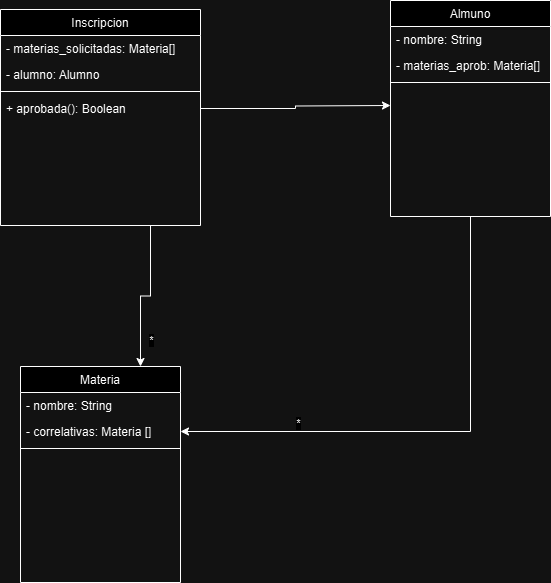

The diagram above was exported from draw.io. Its source (the exported page's mxGraphModel, read from the mxfile embedded in the PNG):
<mxGraphModel dx="880" dy="426" grid="1" gridSize="10" guides="1" tooltips="1" connect="1" arrows="1" fold="1" page="1" pageScale="1" pageWidth="827" pageHeight="1169" math="0" shadow="0">
  <root>
    <mxCell id="WIyWlLk6GJQsqaUBKTNV-0" />
    <mxCell id="WIyWlLk6GJQsqaUBKTNV-1" parent="WIyWlLk6GJQsqaUBKTNV-0" />
    <mxCell id="cC5zebFRXm5vKtOQabvS-21" style="edgeStyle=orthogonalEdgeStyle;rounded=0;orthogonalLoop=1;jettySize=auto;html=1;exitX=0.75;exitY=1;exitDx=0;exitDy=0;entryX=0.75;entryY=0;entryDx=0;entryDy=0;" edge="1" parent="WIyWlLk6GJQsqaUBKTNV-1" source="zkfFHV4jXpPFQw0GAbJ--17" target="cC5zebFRXm5vKtOQabvS-5">
      <mxGeometry relative="1" as="geometry" />
    </mxCell>
    <mxCell id="cC5zebFRXm5vKtOQabvS-22" value="*" style="edgeLabel;html=1;align=center;verticalAlign=middle;resizable=0;points=[];" vertex="1" connectable="0" parent="cC5zebFRXm5vKtOQabvS-21">
      <mxGeometry x="0.3775" y="-3" relative="1" as="geometry">
        <mxPoint x="13" y="20" as="offset" />
      </mxGeometry>
    </mxCell>
    <mxCell id="zkfFHV4jXpPFQw0GAbJ--17" value="Inscripcion" style="swimlane;fontStyle=0;align=center;verticalAlign=top;childLayout=stackLayout;horizontal=1;startSize=26;horizontalStack=0;resizeParent=1;resizeLast=0;collapsible=1;marginBottom=0;rounded=0;shadow=0;strokeWidth=1;" parent="WIyWlLk6GJQsqaUBKTNV-1" vertex="1">
      <mxGeometry x="140" y="120" width="200" height="216" as="geometry">
        <mxRectangle x="550" y="140" width="160" height="26" as="alternateBounds" />
      </mxGeometry>
    </mxCell>
    <mxCell id="cC5zebFRXm5vKtOQabvS-15" value="- materias_solicitadas: Materia[]" style="text;align=left;verticalAlign=top;spacingLeft=4;spacingRight=4;overflow=hidden;rotatable=0;points=[[0,0.5],[1,0.5]];portConstraint=eastwest;" vertex="1" parent="zkfFHV4jXpPFQw0GAbJ--17">
      <mxGeometry y="26" width="200" height="26" as="geometry" />
    </mxCell>
    <mxCell id="cC5zebFRXm5vKtOQabvS-24" value="- alumno: Alumno" style="text;align=left;verticalAlign=top;spacingLeft=4;spacingRight=4;overflow=hidden;rotatable=0;points=[[0,0.5],[1,0.5]];portConstraint=eastwest;" vertex="1" parent="zkfFHV4jXpPFQw0GAbJ--17">
      <mxGeometry y="52" width="200" height="26" as="geometry" />
    </mxCell>
    <mxCell id="zkfFHV4jXpPFQw0GAbJ--23" value="" style="line;html=1;strokeWidth=1;align=left;verticalAlign=middle;spacingTop=-1;spacingLeft=3;spacingRight=3;rotatable=0;labelPosition=right;points=[];portConstraint=eastwest;" parent="zkfFHV4jXpPFQw0GAbJ--17" vertex="1">
      <mxGeometry y="78" width="200" height="8" as="geometry" />
    </mxCell>
    <mxCell id="zkfFHV4jXpPFQw0GAbJ--24" value="+ aprobada(): Boolean" style="text;align=left;verticalAlign=top;spacingLeft=4;spacingRight=4;overflow=hidden;rotatable=0;points=[[0,0.5],[1,0.5]];portConstraint=eastwest;" parent="zkfFHV4jXpPFQw0GAbJ--17" vertex="1">
      <mxGeometry y="86" width="200" height="26" as="geometry" />
    </mxCell>
    <mxCell id="cC5zebFRXm5vKtOQabvS-10" style="edgeStyle=orthogonalEdgeStyle;rounded=0;orthogonalLoop=1;jettySize=auto;html=1;entryX=1;entryY=0.5;entryDx=0;entryDy=0;" edge="1" parent="WIyWlLk6GJQsqaUBKTNV-1" source="cC5zebFRXm5vKtOQabvS-0" target="cC5zebFRXm5vKtOQabvS-13">
      <mxGeometry relative="1" as="geometry" />
    </mxCell>
    <mxCell id="cC5zebFRXm5vKtOQabvS-17" value="*" style="edgeLabel;html=1;align=center;verticalAlign=middle;resizable=0;points=[];" vertex="1" connectable="0" parent="cC5zebFRXm5vKtOQabvS-10">
      <mxGeometry x="0.3652" y="2" relative="1" as="geometry">
        <mxPoint x="-43" y="-11" as="offset" />
      </mxGeometry>
    </mxCell>
    <mxCell id="cC5zebFRXm5vKtOQabvS-0" value="Almuno" style="swimlane;fontStyle=0;align=center;verticalAlign=top;childLayout=stackLayout;horizontal=1;startSize=26;horizontalStack=0;resizeParent=1;resizeLast=0;collapsible=1;marginBottom=0;rounded=0;shadow=0;strokeWidth=1;" vertex="1" parent="WIyWlLk6GJQsqaUBKTNV-1">
      <mxGeometry x="530" y="111" width="160" height="216" as="geometry">
        <mxRectangle x="550" y="140" width="160" height="26" as="alternateBounds" />
      </mxGeometry>
    </mxCell>
    <mxCell id="cC5zebFRXm5vKtOQabvS-1" value="- nombre: String" style="text;align=left;verticalAlign=top;spacingLeft=4;spacingRight=4;overflow=hidden;rotatable=0;points=[[0,0.5],[1,0.5]];portConstraint=eastwest;" vertex="1" parent="cC5zebFRXm5vKtOQabvS-0">
      <mxGeometry y="26" width="160" height="26" as="geometry" />
    </mxCell>
    <mxCell id="cC5zebFRXm5vKtOQabvS-14" value="- materias_aprob: Materia[]" style="text;align=left;verticalAlign=top;spacingLeft=4;spacingRight=4;overflow=hidden;rotatable=0;points=[[0,0.5],[1,0.5]];portConstraint=eastwest;" vertex="1" parent="cC5zebFRXm5vKtOQabvS-0">
      <mxGeometry y="52" width="160" height="26" as="geometry" />
    </mxCell>
    <mxCell id="cC5zebFRXm5vKtOQabvS-2" value="" style="line;html=1;strokeWidth=1;align=left;verticalAlign=middle;spacingTop=-1;spacingLeft=3;spacingRight=3;rotatable=0;labelPosition=right;points=[];portConstraint=eastwest;" vertex="1" parent="cC5zebFRXm5vKtOQabvS-0">
      <mxGeometry y="78" width="160" height="8" as="geometry" />
    </mxCell>
    <mxCell id="cC5zebFRXm5vKtOQabvS-5" value="Materia" style="swimlane;fontStyle=0;align=center;verticalAlign=top;childLayout=stackLayout;horizontal=1;startSize=26;horizontalStack=0;resizeParent=1;resizeLast=0;collapsible=1;marginBottom=0;rounded=0;shadow=0;strokeWidth=1;" vertex="1" parent="WIyWlLk6GJQsqaUBKTNV-1">
      <mxGeometry x="160" y="477" width="160" height="216" as="geometry">
        <mxRectangle x="550" y="140" width="160" height="26" as="alternateBounds" />
      </mxGeometry>
    </mxCell>
    <mxCell id="cC5zebFRXm5vKtOQabvS-6" value="- nombre: String" style="text;align=left;verticalAlign=top;spacingLeft=4;spacingRight=4;overflow=hidden;rotatable=0;points=[[0,0.5],[1,0.5]];portConstraint=eastwest;" vertex="1" parent="cC5zebFRXm5vKtOQabvS-5">
      <mxGeometry y="26" width="160" height="26" as="geometry" />
    </mxCell>
    <mxCell id="cC5zebFRXm5vKtOQabvS-13" value="- correlativas: Materia []" style="text;align=left;verticalAlign=top;spacingLeft=4;spacingRight=4;overflow=hidden;rotatable=0;points=[[0,0.5],[1,0.5]];portConstraint=eastwest;" vertex="1" parent="cC5zebFRXm5vKtOQabvS-5">
      <mxGeometry y="52" width="160" height="26" as="geometry" />
    </mxCell>
    <mxCell id="cC5zebFRXm5vKtOQabvS-7" value="" style="line;html=1;strokeWidth=1;align=left;verticalAlign=middle;spacingTop=-1;spacingLeft=3;spacingRight=3;rotatable=0;labelPosition=right;points=[];portConstraint=eastwest;" vertex="1" parent="cC5zebFRXm5vKtOQabvS-5">
      <mxGeometry y="78" width="160" height="8" as="geometry" />
    </mxCell>
    <mxCell id="cC5zebFRXm5vKtOQabvS-25" style="edgeStyle=orthogonalEdgeStyle;rounded=0;orthogonalLoop=1;jettySize=auto;html=1;exitX=1;exitY=0.5;exitDx=0;exitDy=0;" edge="1" parent="WIyWlLk6GJQsqaUBKTNV-1" source="zkfFHV4jXpPFQw0GAbJ--24">
      <mxGeometry relative="1" as="geometry">
        <mxPoint x="530" y="216" as="targetPoint" />
      </mxGeometry>
    </mxCell>
  </root>
</mxGraphModel>